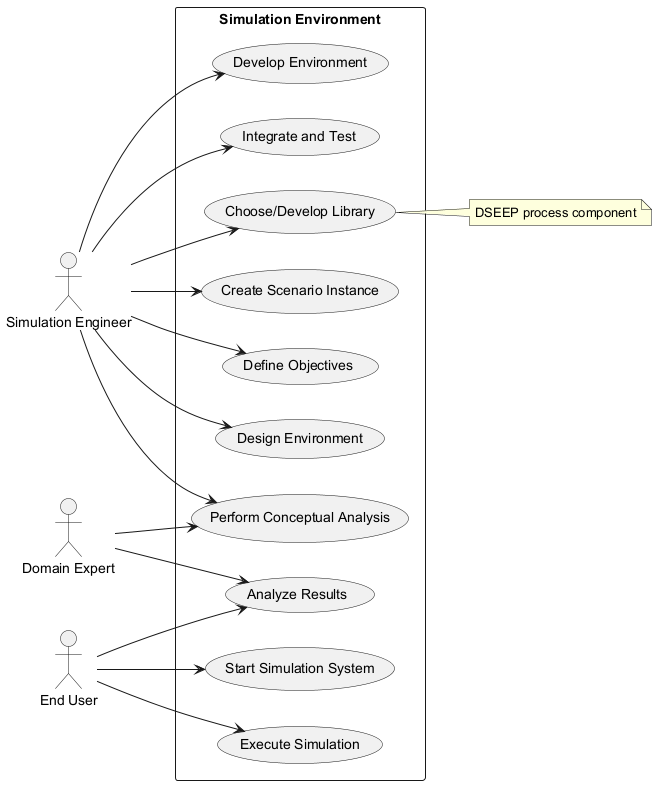

The diagram above was rendered by PlantUML. Its source (embedded in the PNG):
@startuml
left to right direction

actor "Simulation Engineer" as engineer
actor "Domain Expert" as expert
actor "End User" as user

rectangle "Simulation Environment" {
  usecase "Define Objectives" as UC1
  usecase "Perform Conceptual Analysis" as UC2
  usecase "Design Environment" as UC3
  usecase "Develop Environment" as UC4
  usecase "Integrate and Test" as UC5
  usecase "Execute Simulation" as UC6
  usecase "Analyze Results" as UC7
  
  usecase "Choose/Develop Library" as UC8
  usecase "Create Scenario Instance" as UC9
  usecase "Start Simulation System" as UC10
}

engineer --> UC1
engineer --> UC2
engineer --> UC3
engineer --> UC4
engineer --> UC5
engineer --> UC8
engineer --> UC9

expert --> UC2
expert --> UC7

user --> UC6
user --> UC7
user --> UC10

note right of UC8
  DSEEP process component
end note
@enduml